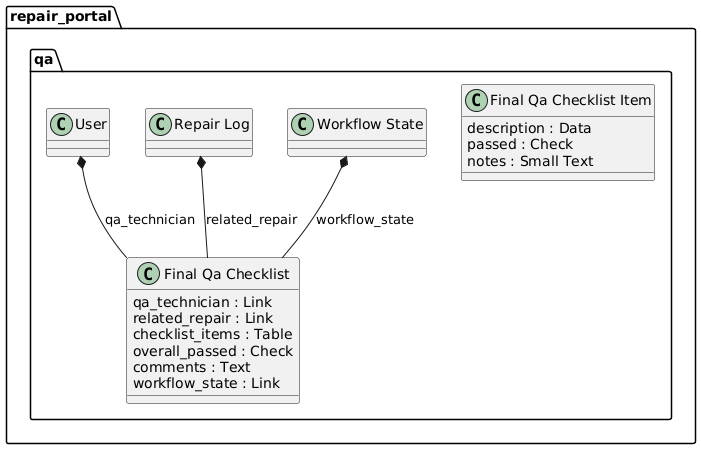

The diagram above was rendered by PlantUML. Its source (embedded in the PNG):
@startuml
package repair_portal.qa <<Folder>> {
"User" *-- "Final Qa Checklist": qa_technician
"Repair Log" *-- "Final Qa Checklist": related_repair
"Workflow State" *-- "Final Qa Checklist": workflow_state
  class "Final Qa Checklist" {
    qa_technician : Link
    related_repair : Link
    checklist_items : Table
    overall_passed : Check
    comments : Text
    workflow_state : Link
  }

  class "Final Qa Checklist Item" {
    description : Data
    passed : Check
    notes : Small Text
  }
}
@enduml